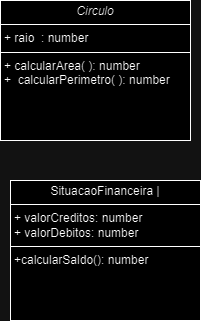

The diagram above was exported from draw.io. Its source (the exported page's mxGraphModel, read from the mxfile embedded in the PNG):
<mxGraphModel dx="472" dy="737" grid="1" gridSize="10" guides="1" tooltips="1" connect="1" arrows="1" fold="1" page="1" pageScale="1" pageWidth="827" pageHeight="1169" math="0" shadow="0">
  <root>
    <mxCell id="0" />
    <mxCell id="1" parent="0" />
    <mxCell id="7B6Q17TZgtG0kp8u7ZZg-2" value="&lt;p style=&quot;margin:0px;margin-top:4px;text-align:center;&quot;&gt;&lt;i&gt;Circulo&lt;/i&gt;&lt;/p&gt;&lt;hr size=&quot;1&quot; style=&quot;border-style:solid;&quot;&gt;&lt;p style=&quot;margin:0px;margin-left:4px;&quot;&gt;+ raio&amp;nbsp; : number&lt;/p&gt;&lt;hr size=&quot;1&quot; style=&quot;border-style:solid;&quot;&gt;&lt;p style=&quot;margin:0px;margin-left:4px;&quot;&gt;+ calcularArea( ): number&lt;/p&gt;&lt;p style=&quot;margin:0px;margin-left:4px;&quot;&gt;+&amp;nbsp; calcularPerimetro( ): number &lt;/p&gt;" style="verticalAlign=top;align=left;overflow=fill;html=1;whiteSpace=wrap;" vertex="1" parent="1">
      <mxGeometry x="250" y="130" width="190" height="140" as="geometry" />
    </mxCell>
    <mxCell id="7B6Q17TZgtG0kp8u7ZZg-13" value="&lt;p style=&quot;margin:0px;margin-top:4px;text-align:center;&quot;&gt;SituacaoFinanceira     |&lt;br&gt;&lt;/p&gt;&lt;hr size=&quot;1&quot; style=&quot;border-style:solid;&quot;&gt;&lt;p style=&quot;margin:0px;margin-left:4px;&quot;&gt;+ valorCreditos: number&amp;nbsp;&lt;br&gt;&lt;span class=&quot;hljs-section&quot;&gt;+ valorDebitos: number&amp;nbsp; &amp;nbsp;&amp;nbsp;&lt;/span&gt;&lt;br&gt;&lt;/p&gt;&lt;hr size=&quot;1&quot; style=&quot;border-style:solid;&quot;&gt;&lt;p style=&quot;margin:0px;margin-left:4px;&quot;&gt;+&lt;span style=&quot;background-color: initial;&quot;&gt;calcularSaldo(): number&lt;/span&gt;&lt;/p&gt;" style="verticalAlign=top;align=left;overflow=fill;html=1;whiteSpace=wrap;" vertex="1" parent="1">
      <mxGeometry x="260" y="310" width="190" height="140" as="geometry" />
    </mxCell>
  </root>
</mxGraphModel>